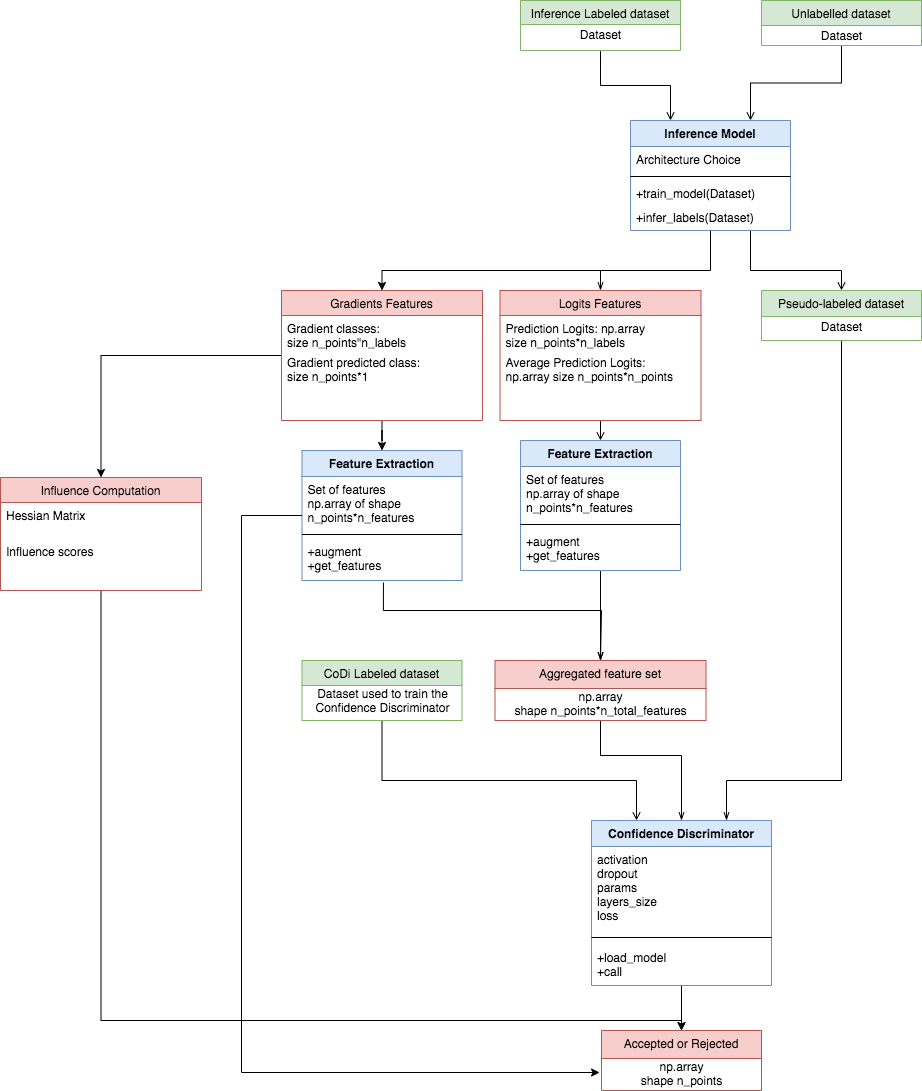

The diagram above was exported from draw.io. Its source (the exported page's mxGraphModel, read from the mxfile embedded in the PNG):
<mxGraphModel dx="2493" dy="727" grid="1" gridSize="10" guides="1" tooltips="1" connect="1" arrows="1" fold="1" page="1" pageScale="1" pageWidth="827" pageHeight="1169" math="0" shadow="0">
  <root>
    <mxCell id="WIyWlLk6GJQsqaUBKTNV-0" />
    <mxCell id="WIyWlLk6GJQsqaUBKTNV-1" parent="WIyWlLk6GJQsqaUBKTNV-0" />
    <mxCell id="wcghLRae79uTWOdGey5L-20" style="edgeStyle=orthogonalEdgeStyle;rounded=0;orthogonalLoop=1;jettySize=auto;html=1;exitX=0.75;exitY=1;exitDx=0;exitDy=0;endArrow=open;endFill=0;" parent="WIyWlLk6GJQsqaUBKTNV-1" source="zkfFHV4jXpPFQw0GAbJ--0" target="wcghLRae79uTWOdGey5L-18" edge="1">
      <mxGeometry relative="1" as="geometry">
        <Array as="points">
          <mxPoint x="509" y="340" />
          <mxPoint x="600" y="340" />
        </Array>
      </mxGeometry>
    </mxCell>
    <mxCell id="wcghLRae79uTWOdGey5L-8" style="edgeStyle=orthogonalEdgeStyle;rounded=0;orthogonalLoop=1;jettySize=auto;html=1;exitX=0.5;exitY=1;exitDx=0;exitDy=0;entryX=0.25;entryY=0;entryDx=0;entryDy=0;endArrow=open;endFill=0;" parent="WIyWlLk6GJQsqaUBKTNV-1" source="wcghLRae79uTWOdGey5L-0" target="zkfFHV4jXpPFQw0GAbJ--0" edge="1">
      <mxGeometry relative="1" as="geometry" />
    </mxCell>
    <mxCell id="wcghLRae79uTWOdGey5L-9" style="edgeStyle=orthogonalEdgeStyle;rounded=0;orthogonalLoop=1;jettySize=auto;html=1;exitX=0.5;exitY=1;exitDx=0;exitDy=0;entryX=0.75;entryY=0;entryDx=0;entryDy=0;endArrow=open;endFill=0;" parent="WIyWlLk6GJQsqaUBKTNV-1" source="wcghLRae79uTWOdGey5L-6" target="zkfFHV4jXpPFQw0GAbJ--0" edge="1">
      <mxGeometry relative="1" as="geometry" />
    </mxCell>
    <mxCell id="wcghLRae79uTWOdGey5L-10" value="+infer_labels(Dataset)" style="text;align=left;verticalAlign=top;spacingLeft=4;spacingRight=4;overflow=hidden;rotatable=0;points=[[0,0.5],[1,0.5]];portConstraint=eastwest;" parent="WIyWlLk6GJQsqaUBKTNV-1" vertex="1">
      <mxGeometry x="389" y="274" width="160" height="26" as="geometry" />
    </mxCell>
    <mxCell id="wcghLRae79uTWOdGey5L-30" style="edgeStyle=orthogonalEdgeStyle;rounded=0;orthogonalLoop=1;jettySize=auto;html=1;exitX=0.5;exitY=1;exitDx=0;exitDy=0;entryX=0.5;entryY=0;entryDx=0;entryDy=0;endArrow=open;endFill=0;" parent="WIyWlLk6GJQsqaUBKTNV-1" source="wcghLRae79uTWOdGey5L-21" target="wcghLRae79uTWOdGey5L-26" edge="1">
      <mxGeometry relative="1" as="geometry" />
    </mxCell>
    <mxCell id="wcghLRae79uTWOdGey5L-39" style="edgeStyle=orthogonalEdgeStyle;rounded=0;orthogonalLoop=1;jettySize=auto;html=1;exitX=0.5;exitY=1;exitDx=0;exitDy=0;entryX=0.25;entryY=0;entryDx=0;entryDy=0;endArrow=open;endFill=0;" parent="WIyWlLk6GJQsqaUBKTNV-1" source="wcghLRae79uTWOdGey5L-38" target="wcghLRae79uTWOdGey5L-32" edge="1">
      <mxGeometry relative="1" as="geometry">
        <Array as="points">
          <mxPoint x="140" y="850" />
          <mxPoint x="395" y="850" />
        </Array>
      </mxGeometry>
    </mxCell>
    <mxCell id="RqjfJGaBL48ApvyHccI5-9" style="edgeStyle=orthogonalEdgeStyle;rounded=0;orthogonalLoop=1;jettySize=auto;html=1;exitX=0.5;exitY=1;exitDx=0;exitDy=0;endArrow=openThin;endFill=0;" parent="WIyWlLk6GJQsqaUBKTNV-1" source="zkfFHV4jXpPFQw0GAbJ--0" target="wcghLRae79uTWOdGey5L-21" edge="1">
      <mxGeometry relative="1" as="geometry">
        <Array as="points">
          <mxPoint x="469" y="340" />
          <mxPoint x="359" y="340" />
        </Array>
      </mxGeometry>
    </mxCell>
    <mxCell id="zkfFHV4jXpPFQw0GAbJ--0" value="Inference Model" style="swimlane;fontStyle=1;align=center;verticalAlign=top;childLayout=stackLayout;horizontal=1;startSize=26;horizontalStack=0;resizeParent=1;resizeLast=0;collapsible=1;marginBottom=0;rounded=0;shadow=0;strokeWidth=1;fillColor=#dae8fc;strokeColor=#6c8ebf;" parent="WIyWlLk6GJQsqaUBKTNV-1" vertex="1">
      <mxGeometry x="389" y="190" width="160" height="110" as="geometry">
        <mxRectangle x="230" y="140" width="160" height="26" as="alternateBounds" />
      </mxGeometry>
    </mxCell>
    <mxCell id="zkfFHV4jXpPFQw0GAbJ--1" value="Architecture Choice" style="text;align=left;verticalAlign=top;spacingLeft=4;spacingRight=4;overflow=hidden;rotatable=0;points=[[0,0.5],[1,0.5]];portConstraint=eastwest;" parent="zkfFHV4jXpPFQw0GAbJ--0" vertex="1">
      <mxGeometry y="26" width="160" height="26" as="geometry" />
    </mxCell>
    <mxCell id="zkfFHV4jXpPFQw0GAbJ--4" value="" style="line;html=1;strokeWidth=1;align=left;verticalAlign=middle;spacingTop=-1;spacingLeft=3;spacingRight=3;rotatable=0;labelPosition=right;points=[];portConstraint=eastwest;" parent="zkfFHV4jXpPFQw0GAbJ--0" vertex="1">
      <mxGeometry y="52" width="160" height="8" as="geometry" />
    </mxCell>
    <mxCell id="zkfFHV4jXpPFQw0GAbJ--5" value="+train_model(Dataset)" style="text;align=left;verticalAlign=top;spacingLeft=4;spacingRight=4;overflow=hidden;rotatable=0;points=[[0,0.5],[1,0.5]];portConstraint=eastwest;" parent="zkfFHV4jXpPFQw0GAbJ--0" vertex="1">
      <mxGeometry y="60" width="160" height="26" as="geometry" />
    </mxCell>
    <mxCell id="wcghLRae79uTWOdGey5L-0" value="Inference Labeled dataset" style="swimlane;fontStyle=0;align=center;verticalAlign=top;childLayout=stackLayout;horizontal=1;startSize=24;horizontalStack=0;resizeParent=1;resizeLast=0;collapsible=1;marginBottom=0;rounded=0;shadow=0;strokeWidth=1;fillColor=#d5e8d4;strokeColor=#82b366;" parent="WIyWlLk6GJQsqaUBKTNV-1" vertex="1">
      <mxGeometry x="279" y="70" width="160" height="50" as="geometry">
        <mxRectangle x="139" y="80" width="170" height="26" as="alternateBounds" />
      </mxGeometry>
    </mxCell>
    <mxCell id="wcghLRae79uTWOdGey5L-54" value="Dataset" style="text;html=1;align=center;verticalAlign=middle;resizable=0;points=[];autosize=1;" parent="wcghLRae79uTWOdGey5L-0" vertex="1">
      <mxGeometry y="24" width="160" height="20" as="geometry" />
    </mxCell>
    <mxCell id="RqjfJGaBL48ApvyHccI5-19" style="edgeStyle=orthogonalEdgeStyle;rounded=0;orthogonalLoop=1;jettySize=auto;html=1;exitX=0.5;exitY=1;exitDx=0;exitDy=0;entryX=0.75;entryY=0;entryDx=0;entryDy=0;endArrow=openThin;endFill=0;" parent="WIyWlLk6GJQsqaUBKTNV-1" source="wcghLRae79uTWOdGey5L-18" target="wcghLRae79uTWOdGey5L-32" edge="1">
      <mxGeometry relative="1" as="geometry">
        <Array as="points">
          <mxPoint x="600" y="850" />
          <mxPoint x="485" y="850" />
        </Array>
      </mxGeometry>
    </mxCell>
    <mxCell id="wcghLRae79uTWOdGey5L-18" value="Pseudo-labeled dataset" style="swimlane;fontStyle=0;align=center;verticalAlign=top;childLayout=stackLayout;horizontal=1;startSize=26;horizontalStack=0;resizeParent=1;resizeLast=0;collapsible=1;marginBottom=0;rounded=0;shadow=0;strokeWidth=1;fillColor=#d5e8d4;strokeColor=#82b366;" parent="WIyWlLk6GJQsqaUBKTNV-1" vertex="1">
      <mxGeometry x="520" y="360" width="160" height="50" as="geometry">
        <mxRectangle x="340" y="380" width="170" height="26" as="alternateBounds" />
      </mxGeometry>
    </mxCell>
    <mxCell id="wcghLRae79uTWOdGey5L-52" value="Dataset" style="text;html=1;align=center;verticalAlign=middle;resizable=0;points=[];autosize=1;" parent="wcghLRae79uTWOdGey5L-18" vertex="1">
      <mxGeometry y="26" width="160" height="20" as="geometry" />
    </mxCell>
    <mxCell id="wcghLRae79uTWOdGey5L-6" value="Unlabelled dataset" style="swimlane;fontStyle=0;align=center;verticalAlign=top;childLayout=stackLayout;horizontal=1;startSize=25;horizontalStack=0;resizeParent=1;resizeLast=0;collapsible=1;marginBottom=0;rounded=0;shadow=0;strokeWidth=1;fillColor=#d5e8d4;strokeColor=#82b366;" parent="WIyWlLk6GJQsqaUBKTNV-1" vertex="1">
      <mxGeometry x="520" y="70" width="160" height="45" as="geometry">
        <mxRectangle x="340" y="380" width="170" height="26" as="alternateBounds" />
      </mxGeometry>
    </mxCell>
    <mxCell id="wcghLRae79uTWOdGey5L-53" value="Dataset" style="text;html=1;align=center;verticalAlign=middle;resizable=0;points=[];autosize=1;" parent="wcghLRae79uTWOdGey5L-6" vertex="1">
      <mxGeometry y="25" width="160" height="20" as="geometry" />
    </mxCell>
    <mxCell id="RqjfJGaBL48ApvyHccI5-3" style="edgeStyle=orthogonalEdgeStyle;rounded=0;orthogonalLoop=1;jettySize=auto;html=1;endArrow=openThin;endFill=0;" parent="WIyWlLk6GJQsqaUBKTNV-1" target="RqjfJGaBL48ApvyHccI5-1" edge="1">
      <mxGeometry relative="1" as="geometry">
        <mxPoint x="359" y="640" as="sourcePoint" />
      </mxGeometry>
    </mxCell>
    <mxCell id="wcghLRae79uTWOdGey5L-26" value="Feature Extraction" style="swimlane;fontStyle=1;align=center;verticalAlign=top;childLayout=stackLayout;horizontal=1;startSize=26;horizontalStack=0;resizeParent=1;resizeLast=0;collapsible=1;marginBottom=0;rounded=0;shadow=0;strokeWidth=1;fillColor=#dae8fc;strokeColor=#6c8ebf;" parent="WIyWlLk6GJQsqaUBKTNV-1" vertex="1">
      <mxGeometry x="279" y="510" width="160" height="130" as="geometry">
        <mxRectangle x="279" y="510" width="160" height="26" as="alternateBounds" />
      </mxGeometry>
    </mxCell>
    <mxCell id="wcghLRae79uTWOdGey5L-27" value="Set of features&#10;np.array of shape &#10;n_points*n_features" style="text;align=left;verticalAlign=top;spacingLeft=4;spacingRight=4;overflow=hidden;rotatable=0;points=[[0,0.5],[1,0.5]];portConstraint=eastwest;" parent="wcghLRae79uTWOdGey5L-26" vertex="1">
      <mxGeometry y="26" width="160" height="54" as="geometry" />
    </mxCell>
    <mxCell id="wcghLRae79uTWOdGey5L-28" value="" style="line;html=1;strokeWidth=1;align=left;verticalAlign=middle;spacingTop=-1;spacingLeft=3;spacingRight=3;rotatable=0;labelPosition=right;points=[];portConstraint=eastwest;" parent="wcghLRae79uTWOdGey5L-26" vertex="1">
      <mxGeometry y="80" width="160" height="8" as="geometry" />
    </mxCell>
    <mxCell id="wcghLRae79uTWOdGey5L-31" value="+augment&#10;+get_features" style="text;align=left;verticalAlign=top;spacingLeft=4;spacingRight=4;overflow=hidden;rotatable=0;points=[[0,0.5],[1,0.5]];portConstraint=eastwest;" parent="wcghLRae79uTWOdGey5L-26" vertex="1">
      <mxGeometry y="88" width="160" height="42" as="geometry" />
    </mxCell>
    <mxCell id="wcghLRae79uTWOdGey5L-43" style="edgeStyle=orthogonalEdgeStyle;rounded=0;orthogonalLoop=1;jettySize=auto;html=1;exitX=0.5;exitY=1;exitDx=0;exitDy=0;endArrow=open;endFill=0;entryX=0.5;entryY=0;entryDx=0;entryDy=0;" parent="WIyWlLk6GJQsqaUBKTNV-1" source="wcghLRae79uTWOdGey5L-32" target="wcghLRae79uTWOdGey5L-40" edge="1">
      <mxGeometry relative="1" as="geometry">
        <mxPoint x="260" y="1060" as="targetPoint" />
      </mxGeometry>
    </mxCell>
    <mxCell id="bpA7-0sw2MyZ28vYw6dR-4" value="" style="edgeStyle=orthogonalEdgeStyle;rounded=0;orthogonalLoop=1;jettySize=auto;html=1;entryX=0.5;entryY=0;entryDx=0;entryDy=0;" parent="WIyWlLk6GJQsqaUBKTNV-1" target="bpA7-0sw2MyZ28vYw6dR-1" edge="1">
      <mxGeometry relative="1" as="geometry">
        <mxPoint x="360" y="340" as="sourcePoint" />
        <mxPoint x="150" y="290" as="targetPoint" />
        <Array as="points" />
      </mxGeometry>
    </mxCell>
    <mxCell id="wcghLRae79uTWOdGey5L-21" value="Logits Features" style="swimlane;fontStyle=0;align=center;verticalAlign=top;childLayout=stackLayout;horizontal=1;startSize=25;horizontalStack=0;resizeParent=1;resizeLast=0;collapsible=1;marginBottom=0;rounded=0;shadow=0;strokeWidth=1;fillColor=#f8cecc;strokeColor=#b85450;" parent="WIyWlLk6GJQsqaUBKTNV-1" vertex="1">
      <mxGeometry x="258.5" y="360" width="201" height="130" as="geometry">
        <mxRectangle x="258.5" y="360" width="170" height="26" as="alternateBounds" />
      </mxGeometry>
    </mxCell>
    <mxCell id="wcghLRae79uTWOdGey5L-25" value="Prediction Logits: np.array &#10;size n_points*n_labels" style="text;align=left;verticalAlign=top;spacingLeft=4;spacingRight=4;overflow=hidden;rotatable=0;points=[[0,0.5],[1,0.5]];portConstraint=eastwest;" parent="wcghLRae79uTWOdGey5L-21" vertex="1">
      <mxGeometry y="25" width="201" height="34" as="geometry" />
    </mxCell>
    <mxCell id="wcghLRae79uTWOdGey5L-24" value="Average Prediction Logits:&#10;np.array size n_points*n_points&#10;" style="text;align=left;verticalAlign=top;spacingLeft=4;spacingRight=4;overflow=hidden;rotatable=0;points=[[0,0.5],[1,0.5]];portConstraint=eastwest;" parent="wcghLRae79uTWOdGey5L-21" vertex="1">
      <mxGeometry y="59" width="201" height="71" as="geometry" />
    </mxCell>
    <mxCell id="RqjfJGaBL48ApvyHccI5-4" style="edgeStyle=orthogonalEdgeStyle;rounded=0;orthogonalLoop=1;jettySize=auto;html=1;exitX=0.5;exitY=1;exitDx=0;exitDy=0;entryX=0.5;entryY=0;entryDx=0;entryDy=0;endArrow=openThin;endFill=0;" parent="WIyWlLk6GJQsqaUBKTNV-1" source="RqjfJGaBL48ApvyHccI5-1" target="wcghLRae79uTWOdGey5L-32" edge="1">
      <mxGeometry relative="1" as="geometry">
        <Array as="points">
          <mxPoint x="359" y="825" />
          <mxPoint x="440" y="825" />
        </Array>
      </mxGeometry>
    </mxCell>
    <mxCell id="RqjfJGaBL48ApvyHccI5-1" value="Aggregated feature set" style="swimlane;fontStyle=0;align=center;verticalAlign=top;childLayout=stackLayout;horizontal=1;startSize=28;horizontalStack=0;resizeParent=1;resizeLast=0;collapsible=1;marginBottom=0;rounded=0;shadow=0;strokeWidth=1;fillColor=#f8cecc;strokeColor=#b85450;" parent="WIyWlLk6GJQsqaUBKTNV-1" vertex="1">
      <mxGeometry x="253.5" y="730" width="211" height="60" as="geometry">
        <mxRectangle x="180" y="910" width="170" height="26" as="alternateBounds" />
      </mxGeometry>
    </mxCell>
    <mxCell id="RqjfJGaBL48ApvyHccI5-2" value="np.array&lt;br style=&quot;padding: 0px ; margin: 0px&quot;&gt;shape n_points*n_total_features" style="text;html=1;align=center;verticalAlign=middle;resizable=0;points=[];autosize=1;" parent="RqjfJGaBL48ApvyHccI5-1" vertex="1">
      <mxGeometry y="28" width="211" height="30" as="geometry" />
    </mxCell>
    <mxCell id="wcghLRae79uTWOdGey5L-38" value="CoDi Labeled dataset" style="swimlane;fontStyle=0;align=center;verticalAlign=top;childLayout=stackLayout;horizontal=1;startSize=25;horizontalStack=0;resizeParent=1;resizeLast=0;collapsible=1;marginBottom=0;rounded=0;shadow=0;strokeWidth=1;fillColor=#d5e8d4;strokeColor=#82b366;" parent="WIyWlLk6GJQsqaUBKTNV-1" vertex="1">
      <mxGeometry x="60.5" y="730" width="160" height="60" as="geometry">
        <mxRectangle x="60" y="574" width="170" height="26" as="alternateBounds" />
      </mxGeometry>
    </mxCell>
    <mxCell id="wcghLRae79uTWOdGey5L-51" value="Dataset used to train the&lt;br&gt;Confidence Discriminator" style="text;html=1;align=center;verticalAlign=middle;resizable=0;points=[];autosize=1;" parent="wcghLRae79uTWOdGey5L-38" vertex="1">
      <mxGeometry y="25" width="160" height="30" as="geometry" />
    </mxCell>
    <mxCell id="wcghLRae79uTWOdGey5L-32" value="Confidence Discriminator" style="swimlane;fontStyle=1;align=center;verticalAlign=top;childLayout=stackLayout;horizontal=1;startSize=26;horizontalStack=0;resizeParent=1;resizeLast=0;collapsible=1;marginBottom=0;rounded=0;shadow=0;strokeWidth=1;fillColor=#dae8fc;strokeColor=#6c8ebf;" parent="WIyWlLk6GJQsqaUBKTNV-1" vertex="1">
      <mxGeometry x="350" y="890" width="180" height="165" as="geometry">
        <mxRectangle x="170" y="720" width="160" height="26" as="alternateBounds" />
      </mxGeometry>
    </mxCell>
    <mxCell id="wcghLRae79uTWOdGey5L-33" value="activation&#10;dropout&#10;params&#10;layers_size&#10;loss" style="text;align=left;verticalAlign=top;spacingLeft=4;spacingRight=4;overflow=hidden;rotatable=0;points=[[0,0.5],[1,0.5]];portConstraint=eastwest;" parent="wcghLRae79uTWOdGey5L-32" vertex="1">
      <mxGeometry y="26" width="180" height="84" as="geometry" />
    </mxCell>
    <mxCell id="h8rW1OmH5r2040Dka8av-7" value="" style="line;html=1;strokeWidth=1;align=left;verticalAlign=middle;spacingTop=-1;spacingLeft=3;spacingRight=3;rotatable=0;labelPosition=right;points=[];portConstraint=eastwest;" parent="wcghLRae79uTWOdGey5L-32" vertex="1">
      <mxGeometry y="110" width="180" height="14" as="geometry" />
    </mxCell>
    <mxCell id="wcghLRae79uTWOdGey5L-37" value="+load_model&#10;+call" style="text;align=left;verticalAlign=top;spacingLeft=4;spacingRight=4;overflow=hidden;rotatable=0;points=[[0,0.5],[1,0.5]];portConstraint=eastwest;" parent="wcghLRae79uTWOdGey5L-32" vertex="1">
      <mxGeometry y="124" width="180" height="41" as="geometry" />
    </mxCell>
    <mxCell id="wcghLRae79uTWOdGey5L-40" value="Accepted or Rejected" style="swimlane;fontStyle=0;align=center;verticalAlign=top;childLayout=stackLayout;horizontal=1;startSize=28;horizontalStack=0;resizeParent=1;resizeLast=0;collapsible=1;marginBottom=0;rounded=0;shadow=0;strokeWidth=1;fillColor=#f8cecc;strokeColor=#b85450;" parent="WIyWlLk6GJQsqaUBKTNV-1" vertex="1">
      <mxGeometry x="360" y="1100" width="160" height="60" as="geometry">
        <mxRectangle x="180" y="910" width="170" height="26" as="alternateBounds" />
      </mxGeometry>
    </mxCell>
    <mxCell id="wcghLRae79uTWOdGey5L-48" value="np.array&lt;br style=&quot;padding: 0px ; margin: 0px&quot;&gt;shape n_points" style="text;html=1;align=center;verticalAlign=middle;resizable=0;points=[];autosize=1;" parent="wcghLRae79uTWOdGey5L-40" vertex="1">
      <mxGeometry y="28" width="160" height="30" as="geometry" />
    </mxCell>
    <mxCell id="bpA7-0sw2MyZ28vYw6dR-8" value="" style="edgeStyle=orthogonalEdgeStyle;rounded=0;orthogonalLoop=1;jettySize=auto;html=1;entryX=0.5;entryY=0;entryDx=0;entryDy=0;" parent="WIyWlLk6GJQsqaUBKTNV-1" source="bpA7-0sw2MyZ28vYw6dR-1" target="bpA7-0sw2MyZ28vYw6dR-13" edge="1">
      <mxGeometry relative="1" as="geometry">
        <mxPoint x="150.5" y="510" as="targetPoint" />
      </mxGeometry>
    </mxCell>
    <mxCell id="bpA7-0sw2MyZ28vYw6dR-23" value="" style="edgeStyle=orthogonalEdgeStyle;rounded=0;orthogonalLoop=1;jettySize=auto;html=1;" parent="WIyWlLk6GJQsqaUBKTNV-1" source="bpA7-0sw2MyZ28vYw6dR-1" target="bpA7-0sw2MyZ28vYw6dR-20" edge="1">
      <mxGeometry relative="1" as="geometry" />
    </mxCell>
    <mxCell id="bpA7-0sw2MyZ28vYw6dR-1" value="Gradients Features" style="swimlane;fontStyle=0;align=center;verticalAlign=top;childLayout=stackLayout;horizontal=1;startSize=25;horizontalStack=0;resizeParent=1;resizeLast=0;collapsible=1;marginBottom=0;rounded=0;shadow=0;strokeWidth=1;fillColor=#f8cecc;strokeColor=#b85450;" parent="WIyWlLk6GJQsqaUBKTNV-1" vertex="1">
      <mxGeometry x="40" y="360" width="201" height="130" as="geometry">
        <mxRectangle x="258.5" y="360" width="170" height="26" as="alternateBounds" />
      </mxGeometry>
    </mxCell>
    <mxCell id="bpA7-0sw2MyZ28vYw6dR-2" value="Gradient classes:&#10;size n_points&quot;n_labels" style="text;align=left;verticalAlign=top;spacingLeft=4;spacingRight=4;overflow=hidden;rotatable=0;points=[[0,0.5],[1,0.5]];portConstraint=eastwest;" parent="bpA7-0sw2MyZ28vYw6dR-1" vertex="1">
      <mxGeometry y="25" width="201" height="34" as="geometry" />
    </mxCell>
    <mxCell id="bpA7-0sw2MyZ28vYw6dR-3" value="Gradient predicted class:&#10;size n_points*1&#10;&#10;" style="text;align=left;verticalAlign=top;spacingLeft=4;spacingRight=4;overflow=hidden;rotatable=0;points=[[0,0.5],[1,0.5]];portConstraint=eastwest;" parent="bpA7-0sw2MyZ28vYw6dR-1" vertex="1">
      <mxGeometry y="59" width="201" height="71" as="geometry" />
    </mxCell>
    <mxCell id="bpA7-0sw2MyZ28vYw6dR-13" value="Feature Extraction" style="swimlane;fontStyle=1;align=center;verticalAlign=top;childLayout=stackLayout;horizontal=1;startSize=26;horizontalStack=0;resizeParent=1;resizeLast=0;collapsible=1;marginBottom=0;rounded=0;shadow=0;strokeWidth=1;fillColor=#dae8fc;strokeColor=#6c8ebf;" parent="WIyWlLk6GJQsqaUBKTNV-1" vertex="1">
      <mxGeometry x="60.5" y="520" width="160" height="130" as="geometry">
        <mxRectangle x="279" y="510" width="160" height="26" as="alternateBounds" />
      </mxGeometry>
    </mxCell>
    <mxCell id="bpA7-0sw2MyZ28vYw6dR-19" value="Set of features&#10;np.array of shape &#10;n_points*n_features" style="text;align=left;verticalAlign=top;spacingLeft=4;spacingRight=4;overflow=hidden;rotatable=0;points=[[0,0.5],[1,0.5]];portConstraint=eastwest;" parent="bpA7-0sw2MyZ28vYw6dR-13" vertex="1">
      <mxGeometry y="26" width="160" height="54" as="geometry" />
    </mxCell>
    <mxCell id="bpA7-0sw2MyZ28vYw6dR-15" value="" style="line;html=1;strokeWidth=1;align=left;verticalAlign=middle;spacingTop=-1;spacingLeft=3;spacingRight=3;rotatable=0;labelPosition=right;points=[];portConstraint=eastwest;" parent="bpA7-0sw2MyZ28vYw6dR-13" vertex="1">
      <mxGeometry y="80" width="160" height="8" as="geometry" />
    </mxCell>
    <mxCell id="bpA7-0sw2MyZ28vYw6dR-16" value="+augment&#10;+get_features" style="text;align=left;verticalAlign=top;spacingLeft=4;spacingRight=4;overflow=hidden;rotatable=0;points=[[0,0.5],[1,0.5]];portConstraint=eastwest;" parent="bpA7-0sw2MyZ28vYw6dR-13" vertex="1">
      <mxGeometry y="88" width="160" height="42" as="geometry" />
    </mxCell>
    <mxCell id="bpA7-0sw2MyZ28vYw6dR-18" style="edgeStyle=orthogonalEdgeStyle;rounded=0;orthogonalLoop=1;jettySize=auto;html=1;endArrow=openThin;endFill=0;exitX=0.509;exitY=1.048;exitDx=0;exitDy=0;exitPerimeter=0;" parent="WIyWlLk6GJQsqaUBKTNV-1" source="bpA7-0sw2MyZ28vYw6dR-16" edge="1">
      <mxGeometry relative="1" as="geometry">
        <mxPoint x="141" y="660" as="sourcePoint" />
        <mxPoint x="359" y="730" as="targetPoint" />
        <Array as="points">
          <mxPoint x="142" y="680" />
          <mxPoint x="360" y="680" />
        </Array>
      </mxGeometry>
    </mxCell>
    <mxCell id="bpA7-0sw2MyZ28vYw6dR-27" value="" style="edgeStyle=orthogonalEdgeStyle;rounded=0;orthogonalLoop=1;jettySize=auto;html=1;entryX=0.5;entryY=0;entryDx=0;entryDy=0;" parent="WIyWlLk6GJQsqaUBKTNV-1" source="bpA7-0sw2MyZ28vYw6dR-20" target="wcghLRae79uTWOdGey5L-40" edge="1">
      <mxGeometry relative="1" as="geometry">
        <mxPoint x="-140" y="1120" as="targetPoint" />
        <Array as="points">
          <mxPoint x="-140" y="1090" />
          <mxPoint x="440" y="1090" />
        </Array>
      </mxGeometry>
    </mxCell>
    <mxCell id="bpA7-0sw2MyZ28vYw6dR-20" value="Influence Computation" style="swimlane;fontStyle=0;align=center;verticalAlign=top;childLayout=stackLayout;horizontal=1;startSize=25;horizontalStack=0;resizeParent=1;resizeLast=0;collapsible=1;marginBottom=0;rounded=0;shadow=0;strokeWidth=1;fillColor=#f8cecc;strokeColor=#b85450;" parent="WIyWlLk6GJQsqaUBKTNV-1" vertex="1">
      <mxGeometry x="-241" y="547" width="201" height="113" as="geometry">
        <mxRectangle x="258.5" y="360" width="170" height="26" as="alternateBounds" />
      </mxGeometry>
    </mxCell>
    <mxCell id="bpA7-0sw2MyZ28vYw6dR-21" value="Hessian Matrix" style="text;align=left;verticalAlign=top;spacingLeft=4;spacingRight=4;overflow=hidden;rotatable=0;points=[[0,0.5],[1,0.5]];portConstraint=eastwest;" parent="bpA7-0sw2MyZ28vYw6dR-20" vertex="1">
      <mxGeometry y="25" width="201" height="34" as="geometry" />
    </mxCell>
    <mxCell id="bpA7-0sw2MyZ28vYw6dR-22" value="Influence scores&#10;" style="text;align=left;verticalAlign=top;spacingLeft=4;spacingRight=4;overflow=hidden;rotatable=0;points=[[0,0.5],[1,0.5]];portConstraint=eastwest;" parent="WIyWlLk6GJQsqaUBKTNV-1" vertex="1">
      <mxGeometry x="-241" y="608" width="201" height="71" as="geometry" />
    </mxCell>
    <mxCell id="O-vJf67IuYQYA-zCHXpW-6" value="" style="edgeStyle=orthogonalEdgeStyle;rounded=0;orthogonalLoop=1;jettySize=auto;html=1;entryX=-0.012;entryY=0.467;entryDx=0;entryDy=0;entryPerimeter=0;" edge="1" parent="WIyWlLk6GJQsqaUBKTNV-1" source="bpA7-0sw2MyZ28vYw6dR-13" target="wcghLRae79uTWOdGey5L-48">
      <mxGeometry relative="1" as="geometry">
        <mxPoint x="60.5" y="585" as="sourcePoint" />
        <mxPoint x="-140.5" y="677" as="targetPoint" />
        <Array as="points">
          <mxPoint y="585" />
          <mxPoint y="1142" />
        </Array>
      </mxGeometry>
    </mxCell>
  </root>
</mxGraphModel>